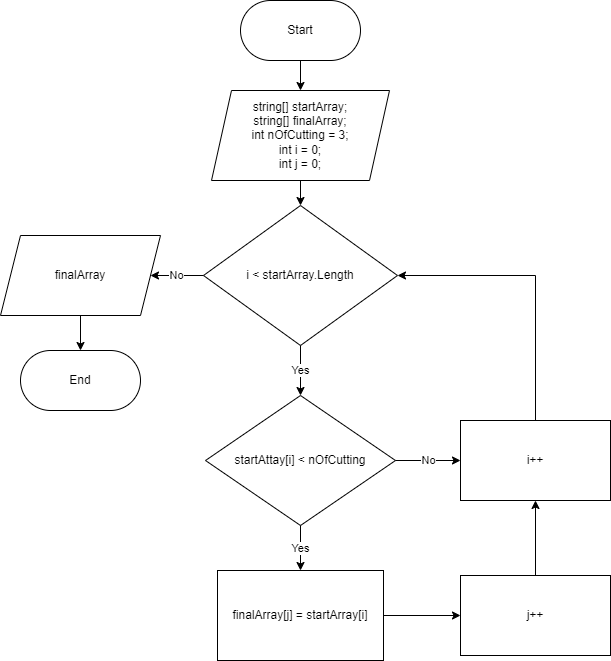

The diagram above was exported from draw.io. Its source (the exported page's mxGraphModel, read from the mxfile embedded in the PNG):
<mxGraphModel dx="1038" dy="641" grid="1" gridSize="10" guides="1" tooltips="1" connect="1" arrows="1" fold="1" page="1" pageScale="1" pageWidth="827" pageHeight="1169" math="0" shadow="0">
  <root>
    <mxCell id="WIyWlLk6GJQsqaUBKTNV-0" />
    <mxCell id="WIyWlLk6GJQsqaUBKTNV-1" parent="WIyWlLk6GJQsqaUBKTNV-0" />
    <mxCell id="HQiyqDtOsf1_wWNXgMHu-0" value="Start" style="rounded=1;whiteSpace=wrap;html=1;arcSize=50;" vertex="1" parent="WIyWlLk6GJQsqaUBKTNV-1">
      <mxGeometry x="350" y="60" width="120" height="60" as="geometry" />
    </mxCell>
    <mxCell id="HQiyqDtOsf1_wWNXgMHu-1" value="string[] startArray;&lt;br&gt;string[] finalArray;&lt;br&gt;int nOfCutting = 3;&lt;br&gt;int i = 0;&lt;br&gt;int j = 0;" style="shape=parallelogram;perimeter=parallelogramPerimeter;whiteSpace=wrap;html=1;fixedSize=1;" vertex="1" parent="WIyWlLk6GJQsqaUBKTNV-1">
      <mxGeometry x="321" y="150" width="178" height="90" as="geometry" />
    </mxCell>
    <mxCell id="HQiyqDtOsf1_wWNXgMHu-2" value="" style="endArrow=classic;html=1;rounded=0;entryX=0.5;entryY=0;entryDx=0;entryDy=0;exitX=0.5;exitY=1;exitDx=0;exitDy=0;" edge="1" parent="WIyWlLk6GJQsqaUBKTNV-1" source="HQiyqDtOsf1_wWNXgMHu-0" target="HQiyqDtOsf1_wWNXgMHu-1">
      <mxGeometry width="50" height="50" relative="1" as="geometry">
        <mxPoint x="390" y="80" as="sourcePoint" />
        <mxPoint x="440" y="30" as="targetPoint" />
      </mxGeometry>
    </mxCell>
    <mxCell id="HQiyqDtOsf1_wWNXgMHu-3" value="i &amp;lt; startArray.Length" style="rhombus;whiteSpace=wrap;html=1;" vertex="1" parent="WIyWlLk6GJQsqaUBKTNV-1">
      <mxGeometry x="313" y="265" width="194" height="140" as="geometry" />
    </mxCell>
    <mxCell id="HQiyqDtOsf1_wWNXgMHu-4" value="finalArray" style="shape=parallelogram;perimeter=parallelogramPerimeter;whiteSpace=wrap;html=1;fixedSize=1;" vertex="1" parent="WIyWlLk6GJQsqaUBKTNV-1">
      <mxGeometry x="110" y="295" width="160" height="80" as="geometry" />
    </mxCell>
    <mxCell id="HQiyqDtOsf1_wWNXgMHu-5" value="End" style="rounded=1;whiteSpace=wrap;html=1;arcSize=50;" vertex="1" parent="WIyWlLk6GJQsqaUBKTNV-1">
      <mxGeometry x="130" y="410" width="120" height="60" as="geometry" />
    </mxCell>
    <mxCell id="HQiyqDtOsf1_wWNXgMHu-6" value="No" style="endArrow=classic;html=1;rounded=0;exitX=0;exitY=0.5;exitDx=0;exitDy=0;entryX=1;entryY=0.5;entryDx=0;entryDy=0;" edge="1" parent="WIyWlLk6GJQsqaUBKTNV-1" source="HQiyqDtOsf1_wWNXgMHu-3" target="HQiyqDtOsf1_wWNXgMHu-4">
      <mxGeometry width="50" height="50" relative="1" as="geometry">
        <mxPoint x="390" y="290" as="sourcePoint" />
        <mxPoint x="440" y="240" as="targetPoint" />
      </mxGeometry>
    </mxCell>
    <mxCell id="HQiyqDtOsf1_wWNXgMHu-8" value="" style="endArrow=classic;html=1;rounded=0;entryX=0.5;entryY=0;entryDx=0;entryDy=0;" edge="1" parent="WIyWlLk6GJQsqaUBKTNV-1" source="HQiyqDtOsf1_wWNXgMHu-1" target="HQiyqDtOsf1_wWNXgMHu-3">
      <mxGeometry width="50" height="50" relative="1" as="geometry">
        <mxPoint x="478" y="280" as="sourcePoint" />
        <mxPoint x="406" y="280" as="targetPoint" />
      </mxGeometry>
    </mxCell>
    <mxCell id="HQiyqDtOsf1_wWNXgMHu-9" value="" style="endArrow=classic;html=1;rounded=0;entryX=0.5;entryY=0;entryDx=0;entryDy=0;" edge="1" parent="WIyWlLk6GJQsqaUBKTNV-1" source="HQiyqDtOsf1_wWNXgMHu-4" target="HQiyqDtOsf1_wWNXgMHu-5">
      <mxGeometry width="50" height="50" relative="1" as="geometry">
        <mxPoint x="362" y="350" as="sourcePoint" />
        <mxPoint x="290" y="350" as="targetPoint" />
      </mxGeometry>
    </mxCell>
    <mxCell id="HQiyqDtOsf1_wWNXgMHu-11" value="startAttay[i] &amp;lt; nOfCutting" style="rhombus;whiteSpace=wrap;html=1;" vertex="1" parent="WIyWlLk6GJQsqaUBKTNV-1">
      <mxGeometry x="315" y="455" width="190" height="130" as="geometry" />
    </mxCell>
    <mxCell id="HQiyqDtOsf1_wWNXgMHu-12" value="Yes" style="endArrow=classic;html=1;rounded=0;exitX=0.5;exitY=1;exitDx=0;exitDy=0;entryX=0.5;entryY=0;entryDx=0;entryDy=0;" edge="1" parent="WIyWlLk6GJQsqaUBKTNV-1" source="HQiyqDtOsf1_wWNXgMHu-3" target="HQiyqDtOsf1_wWNXgMHu-11">
      <mxGeometry width="50" height="50" relative="1" as="geometry">
        <mxPoint x="390" y="480" as="sourcePoint" />
        <mxPoint x="440" y="430" as="targetPoint" />
      </mxGeometry>
    </mxCell>
    <mxCell id="HQiyqDtOsf1_wWNXgMHu-13" value="finalArray[j] = startArray[i]" style="rounded=0;whiteSpace=wrap;html=1;" vertex="1" parent="WIyWlLk6GJQsqaUBKTNV-1">
      <mxGeometry x="327" y="630" width="166" height="90" as="geometry" />
    </mxCell>
    <mxCell id="HQiyqDtOsf1_wWNXgMHu-14" value="Yes" style="endArrow=classic;html=1;rounded=0;exitX=0.5;exitY=1;exitDx=0;exitDy=0;entryX=0.5;entryY=0;entryDx=0;entryDy=0;" edge="1" parent="WIyWlLk6GJQsqaUBKTNV-1" source="HQiyqDtOsf1_wWNXgMHu-11" target="HQiyqDtOsf1_wWNXgMHu-13">
      <mxGeometry width="50" height="50" relative="1" as="geometry">
        <mxPoint x="420" y="415" as="sourcePoint" />
        <mxPoint x="420" y="465" as="targetPoint" />
      </mxGeometry>
    </mxCell>
    <mxCell id="HQiyqDtOsf1_wWNXgMHu-15" value="i++" style="rounded=0;whiteSpace=wrap;html=1;" vertex="1" parent="WIyWlLk6GJQsqaUBKTNV-1">
      <mxGeometry x="570" y="480" width="150" height="80" as="geometry" />
    </mxCell>
    <mxCell id="HQiyqDtOsf1_wWNXgMHu-16" value="No" style="endArrow=classic;html=1;rounded=0;exitX=1;exitY=0.5;exitDx=0;exitDy=0;entryX=0;entryY=0.5;entryDx=0;entryDy=0;" edge="1" parent="WIyWlLk6GJQsqaUBKTNV-1" source="HQiyqDtOsf1_wWNXgMHu-11" target="HQiyqDtOsf1_wWNXgMHu-15">
      <mxGeometry width="50" height="50" relative="1" as="geometry">
        <mxPoint x="323" y="345" as="sourcePoint" />
        <mxPoint x="270" y="345" as="targetPoint" />
      </mxGeometry>
    </mxCell>
    <mxCell id="HQiyqDtOsf1_wWNXgMHu-17" value="" style="endArrow=classic;html=1;rounded=0;exitX=0.5;exitY=0;exitDx=0;exitDy=0;entryX=1;entryY=0.5;entryDx=0;entryDy=0;" edge="1" parent="WIyWlLk6GJQsqaUBKTNV-1" source="HQiyqDtOsf1_wWNXgMHu-15" target="HQiyqDtOsf1_wWNXgMHu-3">
      <mxGeometry width="50" height="50" relative="1" as="geometry">
        <mxPoint x="390" y="490" as="sourcePoint" />
        <mxPoint x="510" y="330" as="targetPoint" />
        <Array as="points">
          <mxPoint x="645" y="335" />
        </Array>
      </mxGeometry>
    </mxCell>
    <mxCell id="HQiyqDtOsf1_wWNXgMHu-18" value="j++" style="rounded=0;whiteSpace=wrap;html=1;" vertex="1" parent="WIyWlLk6GJQsqaUBKTNV-1">
      <mxGeometry x="570" y="635" width="150" height="80" as="geometry" />
    </mxCell>
    <mxCell id="HQiyqDtOsf1_wWNXgMHu-19" value="" style="endArrow=classic;html=1;rounded=0;exitX=1;exitY=0.5;exitDx=0;exitDy=0;entryX=0;entryY=0.5;entryDx=0;entryDy=0;" edge="1" parent="WIyWlLk6GJQsqaUBKTNV-1" source="HQiyqDtOsf1_wWNXgMHu-13" target="HQiyqDtOsf1_wWNXgMHu-18">
      <mxGeometry width="50" height="50" relative="1" as="geometry">
        <mxPoint x="390" y="590" as="sourcePoint" />
        <mxPoint x="440" y="540" as="targetPoint" />
      </mxGeometry>
    </mxCell>
    <mxCell id="HQiyqDtOsf1_wWNXgMHu-20" value="" style="endArrow=classic;html=1;rounded=0;exitX=0.5;exitY=0;exitDx=0;exitDy=0;entryX=0.5;entryY=1;entryDx=0;entryDy=0;" edge="1" parent="WIyWlLk6GJQsqaUBKTNV-1" source="HQiyqDtOsf1_wWNXgMHu-18" target="HQiyqDtOsf1_wWNXgMHu-15">
      <mxGeometry width="50" height="50" relative="1" as="geometry">
        <mxPoint x="503" y="685" as="sourcePoint" />
        <mxPoint x="580" y="685" as="targetPoint" />
      </mxGeometry>
    </mxCell>
  </root>
</mxGraphModel>